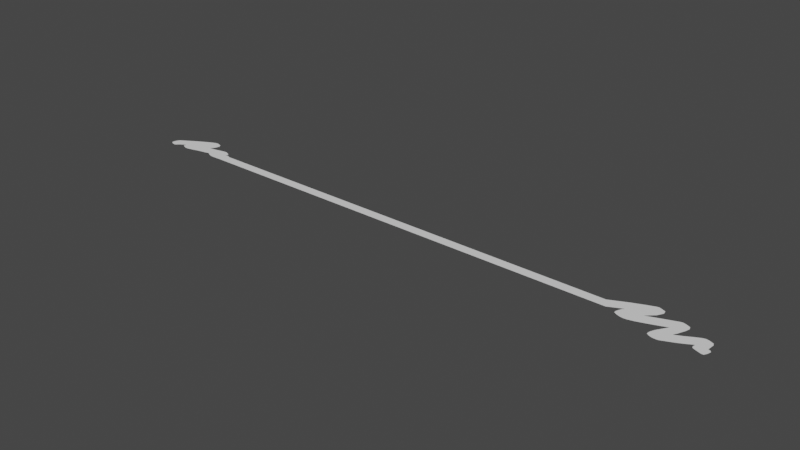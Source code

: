 # Source: Ink.blend  (saved by Blender 2.93.21; exported with 4.5.12 LTS)
import bpy
from mathutils import Matrix  # noqa: F401  (used for matrix-valued properties, if any)

bpy.ops.wm.read_factory_settings(use_empty=True)
scene = bpy.context.scene
scene.name = 'Scene'

# ---- collections
col_collection = bpy.data.collections.new('Collection'); scene.collection.children.link(col_collection)

# ---- world
world_world = bpy.data.worlds.new('World'); scene.world = world_world
world_world.use_nodes = True; world_world.node_tree.nodes.clear()
_N = world_world.node_tree.nodes; _L = world_world.node_tree.links
n0 = _N.new('ShaderNodeOutputWorld'); n0.name = 'World Output'; n0.location = (300, 300)
n1 = _N.new('ShaderNodeBackground'); n1.name = 'Background'; n1.location = (10, 300)
n1.inputs[0].default_value = (0.05088, 0.05088, 0.05088, 1.0)
_L.new(n1.outputs[0], n0.inputs[0])
n0.is_active_output = True
world_world.color = (0.05088, 0.05088, 0.05088)
world_world.use_sun_shadow = False
world_world.sun_shadow_jitter_overblur = 0.0

# ---- meshes
me_vert = bpy.data.meshes.new('Vert')
me_vert.from_pydata([(-2.476, 0.01619, 0.0), (-2.353, 0.09092, 0.0), (-2.258, 0.1437, 0.0), (-2.194, 0.1722, 0.0), (-2.166, 0.1744, 0.0), (-2.122, 0.1591, 0.0), (-2.111, 0.1349, 0.0), (-2.124, 0.09532, 0.0), (-2.15, 0.06675, 0.0), (-2.106, 0.07114, 0.0), (-2.058, 0.08213, 0.0), (-2.001, 0.09312, 0.0), (-1.972, 0.09532, 0.0), (-1.961, 0.08873, 0.0), (-1.933, 0.07774, 0.0), (-1.924, 0.06015, 0.0), (-1.931, 0.04477, 0.0), (-1.906, 0.05136, 0.0), (-1.882, 0.04037, 0.0), (1.703, 0.04037, 0.0), (1.834, 0.1022, 0.0), (1.932, 0.1437, 0.0), (1.997, 0.1684, 0.0), (2.015, 0.1729, 0.0), (2.037, 0.1658, 0.0), (2.062, 0.1561, 0.0), (2.071, 0.1499, 0.0), (2.075, 0.1234, 0.0), (2.06, 0.09514, 0.0), (2.049, 0.0757, 0.0), (2.015, 0.04567, 0.0), (1.988, 0.02006, 0.0), (2.064, 0.0495, 0.0), (2.137, 0.076, 0.0), (2.203, 0.101, 0.0), (2.22, 0.1032, 0.0), (2.241, 0.09808, 0.0), (2.277, 0.08336, 0.0), (2.285, 0.0598, 0.0), (2.275, 0.02226, 0.0), (2.261, -0.008652, 0.0), (2.25, -0.03441, 0.0), (2.236, -0.05797, 0.0), (2.234, -0.06386, 0.0), (2.288, -0.03809, 0.0), (2.349, -0.004235, 0.0), (2.39, 0.01638, 0.0), (2.411, 0.02226, 0.0), (2.434, 0.02006, 0.0), (2.47, 0.005334, 0.0), (2.48, -0.0138, 0.0), (2.476, -0.05502, 0.0), (2.475, -0.07416, 0.0), (2.492, -0.08005, 0.0), (2.501, -0.09404, 0.0), (2.492, -0.1242, 0.0), (2.48, -0.1448, 0.0), (2.469, -0.147, 0.0), (2.455, -0.1435, 0.0), (2.428, -0.1342, 0.0), (2.403, -0.1248, 0.0), (2.39, -0.1154, 0.0), (2.388, -0.1018, 0.0), (2.391, -0.08434, 0.0), (2.388, -0.08178, 0.0), (2.336, -0.1112, 0.0), (2.283, -0.1376, 0.0), (2.227, -0.1614, 0.0), (2.195, -0.1751, 0.0), (2.175, -0.1768, 0.0), (2.153, -0.1755, 0.0), (2.128, -0.1683, 0.0), (2.106, -0.1551, 0.0), (2.104, -0.1406, 0.0), (2.109, -0.1184, 0.0), (2.124, -0.08519, 0.0), (2.159, -0.03152, 0.0), (2.179, -0.001274, 0.0), (2.135, -0.02002, 0.0), (2.087, -0.03791, 0.0), (2.037, -0.0558, 0.0), (1.978, -0.07582, 0.0), (1.928, -0.08817, 0.0), (1.903, -0.08988, 0.0), (1.881, -0.08775, 0.0), (1.85, -0.07795, 0.0), (1.829, -0.06687, 0.0), (1.823, -0.05793, 0.0), (1.824, -0.04174, 0.0), (1.834, -0.01533, 0.0), (1.843, 0.001282, 0.0), (1.856, 0.01491, 0.0), (1.836, 0.00682, 0.0), (1.81, -0.005959, 0.0), (1.785, -0.01831, 0.0), (1.764, -0.02811, 0.0), (1.747, -0.03748, 0.0), (-1.925, -0.03748, 0.0), (-1.945, -0.03922, 0.0), (-2.011, -0.03957, 0.0), (-2.04, -0.03226, 0.0), (-2.069, -0.01762, 0.0), (-2.074, -0.01031, 0.0), (-2.135, -0.0232, 0.0), (-2.19, -0.03435, 0.0), (-2.237, -0.04689, 0.0), (-2.272, -0.0549, 0.0), (-2.292, -0.05873, 0.0), (-2.314, -0.05873, 0.0), (-2.334, -0.05176, 0.0), (-2.354, -0.0441, 0.0), (-2.361, -0.03992, 0.0), (-2.363, -0.0333, 0.0), (-2.362, -0.01867, 0.0), (-2.359, -0.01205, 0.0), (-2.381, -0.02633, 0.0), (-2.403, -0.04027, 0.0), (-2.418, -0.05246, 0.0), (-2.431, -0.06605, 0.0), (-2.444, -0.07302, 0.0), (-2.47, -0.06709, 0.0), (-2.498, -0.05281, 0.0), (-2.499, -0.03504, 0.0), (-2.494, -0.011, 0.0)], [], [(1, 2, 3, 4, 5, 6, 7, 8, 9, 10, 11, 12, 13, 14, 15, 16, 17, 18, 19, 20, 21, 22, 23, 24, 25, 26, 27, 28, 29, 30, 31, 32, 33, 34, 35, 36, 37, 38, 39, 40, 41, 42, 43, 44, 45, 46, 47, 48, 49, 50, 51, 52, 53, 54, 55, 56, 57, 58, 59, 60, 61, 62, 63, 64, 65, 66, 67, 68, 69, 70, 71, 72, 73, 74, 75, 76, 77, 78, 79, 80, 81, 82, 83, 84, 85, 86, 87, 88, 89, 90, 91, 92, 93, 94, 95, 96, 97, 98, 99, 100, 101, 102, 103, 104, 105, 106, 107, 108, 109, 110, 111, 112, 113, 114, 115, 116, 117, 118, 119, 120, 121, 122, 123, 0)])
me_vert.use_remesh_fix_poles = True
me_vert.use_remesh_preserve_attributes = False
me_vert.update()

# ---- objects
ob_empty = bpy.data.objects.new('Empty', None)
ob_vert = bpy.data.objects.new('Vert', me_vert)

# ---- transforms, parenting, visibility, modifiers, constraints
ob_empty.location = (0.0, 0.0, 0.0)
ob_empty.empty_display_type = 'IMAGE'
ob_empty.empty_display_size = 5.0
ob_vert.location = (0.0, 0.0, 0.0)

# ---- collection membership
col_collection.objects.link(ob_empty)
col_collection.objects.link(ob_vert)

# ---- scene / render settings (as saved in the file)
scene.frame_start = 1; scene.frame_end = 250; scene.frame_set(1)
scene.render.engine = 'BLENDER_EEVEE_NEXT'
scene.cycles.use_denoising = False
scene.cycles.samples = 128
scene.cycles.sampling_pattern = 'TABULATED_SOBOL'
scene.cycles.use_adaptive_sampling = False
scene.cycles.use_light_tree = False
scene.view_settings.view_transform = 'Filmic'
bpy.context.view_layer.update()

# ---- added for rendering (the .blend has no active camera and no usable light): camera, sun
cam_auto = bpy.data.cameras.new('AutoCamera')
cam_auto.lens = 50.0
cam_auto.sensor_width = 36.0
cam_auto.clip_end = 1000.0
ob_auto_camera = bpy.data.objects.new('AutoCamera', cam_auto)
scene.collection.objects.link(ob_auto_camera)
ob_auto_camera.location = (4.63844, -5.56579, 3.70975)
ob_auto_camera.rotation_euler = (1.09748, -7.21219e-08, 0.694738)
scene.camera = ob_auto_camera
light_auto_sun = bpy.data.lights.new('AutoSun', 'SUN')
light_auto_sun.energy = 3.0
light_auto_sun.angle = 0.0523599
ob_auto_sun = bpy.data.objects.new('AutoSun', light_auto_sun)
scene.collection.objects.link(ob_auto_sun)
ob_auto_sun.rotation_euler = (0.872665, 0.174533, 0.523599)
bpy.context.view_layer.update()
